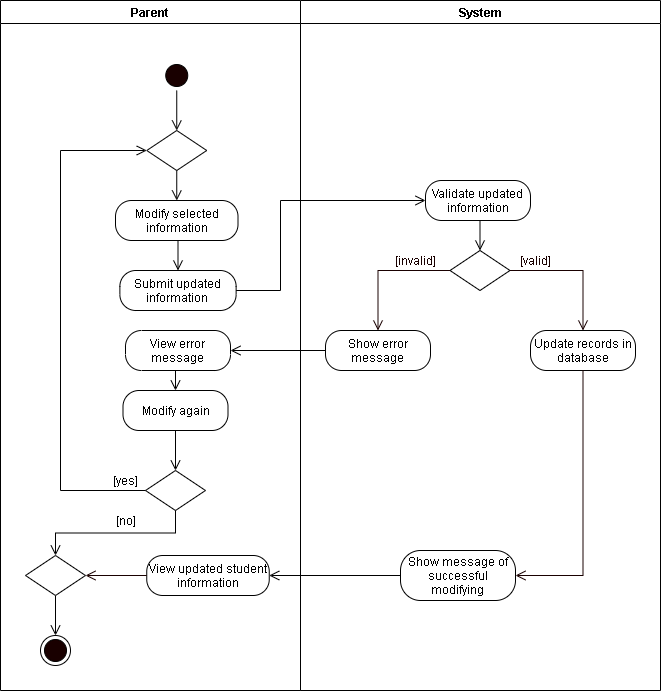

The diagram above was exported from draw.io. Its source (the exported page's mxGraphModel, read from the mxfile embedded in the PNG):
<mxGraphModel dx="926" dy="626" grid="1" gridSize="10" guides="1" tooltips="1" connect="1" arrows="1" fold="1" page="1" pageScale="1" pageWidth="850" pageHeight="1100" math="0" shadow="0">
  <root>
    <mxCell id="cjMwbqanJNs3DB5WI-55-0" />
    <mxCell id="cjMwbqanJNs3DB5WI-55-1" parent="cjMwbqanJNs3DB5WI-55-0" />
    <mxCell id="GO2CmR3FlK-960CNZnJA-0" value="Parent" style="swimlane;startSize=23;" parent="cjMwbqanJNs3DB5WI-55-1" vertex="1">
      <mxGeometry x="40" y="10" width="300" height="690" as="geometry" />
    </mxCell>
    <mxCell id="bK_wkTHWmX31GMovUdaZ-0" value="View error message" style="rounded=1;whiteSpace=wrap;html=1;arcSize=40;" parent="GO2CmR3FlK-960CNZnJA-0" vertex="1">
      <mxGeometry x="125.01000000000005" y="330" width="105" height="40" as="geometry" />
    </mxCell>
    <mxCell id="GO2CmR3FlK-960CNZnJA-6" value="Submit updated information" style="rounded=1;whiteSpace=wrap;html=1;arcSize=40;" parent="GO2CmR3FlK-960CNZnJA-0" vertex="1">
      <mxGeometry x="119.38000000000005" y="270" width="116.25" height="40" as="geometry" />
    </mxCell>
    <mxCell id="GO2CmR3FlK-960CNZnJA-5" value="Modify selected information" style="rounded=1;whiteSpace=wrap;html=1;arcSize=40;" parent="GO2CmR3FlK-960CNZnJA-0" vertex="1">
      <mxGeometry x="115.00000000000006" y="200" width="122.5" height="40" as="geometry" />
    </mxCell>
    <mxCell id="GO2CmR3FlK-960CNZnJA-7" style="edgeStyle=orthogonalEdgeStyle;rounded=0;orthogonalLoop=1;jettySize=auto;html=1;exitX=0.5;exitY=1;exitDx=0;exitDy=0;entryX=0.5;entryY=0;entryDx=0;entryDy=0;endArrow=open;endFill=0;endSize=8;" parent="GO2CmR3FlK-960CNZnJA-0" source="GO2CmR3FlK-960CNZnJA-8" target="GO2CmR3FlK-960CNZnJA-5" edge="1">
      <mxGeometry relative="1" as="geometry" />
    </mxCell>
    <mxCell id="GO2CmR3FlK-960CNZnJA-8" value="" style="rhombus;whiteSpace=wrap;html=1;" parent="GO2CmR3FlK-960CNZnJA-0" vertex="1">
      <mxGeometry x="146.25000000000006" y="130" width="60" height="40" as="geometry" />
    </mxCell>
    <mxCell id="GO2CmR3FlK-960CNZnJA-4" style="edgeStyle=orthogonalEdgeStyle;rounded=0;orthogonalLoop=1;jettySize=auto;html=1;exitX=0.5;exitY=1;exitDx=0;exitDy=0;entryX=0.5;entryY=0;entryDx=0;entryDy=0;endArrow=open;endFill=0;endSize=8;" parent="GO2CmR3FlK-960CNZnJA-0" source="GO2CmR3FlK-960CNZnJA-5" target="GO2CmR3FlK-960CNZnJA-6" edge="1">
      <mxGeometry relative="1" as="geometry" />
    </mxCell>
    <mxCell id="IKw56Akc8mpqwg8puZZx-1" style="edgeStyle=orthogonalEdgeStyle;rounded=0;orthogonalLoop=1;jettySize=auto;html=1;exitX=0.5;exitY=1;exitDx=0;exitDy=0;entryX=0.5;entryY=0;entryDx=0;entryDy=0;endArrow=open;endFill=0;endSize=8;" parent="GO2CmR3FlK-960CNZnJA-0" source="Zh4IcyaTmMGmsQPlGPWX-6" target="GO2CmR3FlK-960CNZnJA-10" edge="1">
      <mxGeometry relative="1" as="geometry" />
    </mxCell>
    <mxCell id="Zh4IcyaTmMGmsQPlGPWX-6" value="" style="rhombus;whiteSpace=wrap;html=1;" parent="GO2CmR3FlK-960CNZnJA-0" vertex="1">
      <mxGeometry x="25.000000000000057" y="555" width="60" height="40" as="geometry" />
    </mxCell>
    <mxCell id="GO2CmR3FlK-960CNZnJA-10" value="" style="ellipse;html=1;shape=endState;fillColor=#190000;" parent="GO2CmR3FlK-960CNZnJA-0" vertex="1">
      <mxGeometry x="40.00000000000006" y="635" width="30" height="30" as="geometry" />
    </mxCell>
    <mxCell id="GO2CmR3FlK-960CNZnJA-9" value="View updated student information" style="rounded=1;whiteSpace=wrap;html=1;arcSize=40;" parent="GO2CmR3FlK-960CNZnJA-0" vertex="1">
      <mxGeometry x="146.25000000000006" y="555" width="122.5" height="40" as="geometry" />
    </mxCell>
    <mxCell id="GO2CmR3FlK-960CNZnJA-11" style="edgeStyle=orthogonalEdgeStyle;rounded=0;orthogonalLoop=1;jettySize=auto;html=1;exitX=0;exitY=0.5;exitDx=0;exitDy=0;fontColor=#FFFFFF;endArrow=open;endFill=0;endSize=8;strokeColor=#190000;entryX=1;entryY=0.5;entryDx=0;entryDy=0;" parent="GO2CmR3FlK-960CNZnJA-0" source="GO2CmR3FlK-960CNZnJA-9" target="Zh4IcyaTmMGmsQPlGPWX-6" edge="1">
      <mxGeometry relative="1" as="geometry">
        <mxPoint x="175.75000000000006" y="570" as="targetPoint" />
      </mxGeometry>
    </mxCell>
    <mxCell id="jSBEmGEqxGN6ot_zU2Rv-2" value="" style="ellipse;html=1;shape=startState;fillColor=#190000;" parent="GO2CmR3FlK-960CNZnJA-0" vertex="1">
      <mxGeometry x="161.25" y="60" width="30" height="30" as="geometry" />
    </mxCell>
    <mxCell id="jSBEmGEqxGN6ot_zU2Rv-1" style="edgeStyle=orthogonalEdgeStyle;rounded=0;orthogonalLoop=1;jettySize=auto;html=1;exitX=0.5;exitY=1;exitDx=0;exitDy=0;entryX=0.5;entryY=0;entryDx=0;entryDy=0;endArrow=open;endFill=0;endSize=8;" parent="GO2CmR3FlK-960CNZnJA-0" source="jSBEmGEqxGN6ot_zU2Rv-2" target="GO2CmR3FlK-960CNZnJA-8" edge="1">
      <mxGeometry relative="1" as="geometry">
        <mxPoint x="153.06500000000005" y="115" as="targetPoint" />
      </mxGeometry>
    </mxCell>
    <mxCell id="Ao27dH_M5laCva-YXPS6-0" value="Modify again" style="rounded=1;whiteSpace=wrap;html=1;arcSize=40;" parent="GO2CmR3FlK-960CNZnJA-0" vertex="1">
      <mxGeometry x="122.50000000000006" y="390" width="105" height="40" as="geometry" />
    </mxCell>
    <mxCell id="Ao27dH_M5laCva-YXPS6-2" style="edgeStyle=orthogonalEdgeStyle;rounded=0;orthogonalLoop=1;jettySize=auto;html=1;exitX=0.5;exitY=1;exitDx=0;exitDy=0;endArrow=open;endFill=0;endSize=8;entryX=0.5;entryY=0;entryDx=0;entryDy=0;" parent="GO2CmR3FlK-960CNZnJA-0" source="bK_wkTHWmX31GMovUdaZ-0" target="Ao27dH_M5laCva-YXPS6-0" edge="1">
      <mxGeometry relative="1" as="geometry" />
    </mxCell>
    <mxCell id="Zh4IcyaTmMGmsQPlGPWX-0" value="" style="rhombus;whiteSpace=wrap;html=1;" parent="GO2CmR3FlK-960CNZnJA-0" vertex="1">
      <mxGeometry x="145.00000000000006" y="470" width="60" height="40" as="geometry" />
    </mxCell>
    <mxCell id="RZ_OO6fjElILJ9unezXf-0" value="[yes]" style="text;html=1;align=center;verticalAlign=middle;resizable=0;points=[];autosize=1;strokeColor=none;" parent="GO2CmR3FlK-960CNZnJA-0" vertex="1">
      <mxGeometry x="105.00000000000006" y="470" width="40" height="20" as="geometry" />
    </mxCell>
    <mxCell id="RZ_OO6fjElILJ9unezXf-1" value="[no]" style="text;html=1;align=center;verticalAlign=middle;resizable=0;points=[];autosize=1;strokeColor=none;" parent="GO2CmR3FlK-960CNZnJA-0" vertex="1">
      <mxGeometry x="105.00000000000006" y="510" width="40" height="20" as="geometry" />
    </mxCell>
    <mxCell id="Ao27dH_M5laCva-YXPS6-4" style="edgeStyle=orthogonalEdgeStyle;rounded=0;orthogonalLoop=1;jettySize=auto;html=1;exitX=0.5;exitY=1;exitDx=0;exitDy=0;entryX=0.5;entryY=0;entryDx=0;entryDy=0;endArrow=open;endFill=0;endSize=8;" parent="GO2CmR3FlK-960CNZnJA-0" source="Zh4IcyaTmMGmsQPlGPWX-0" target="Zh4IcyaTmMGmsQPlGPWX-6" edge="1">
      <mxGeometry relative="1" as="geometry" />
    </mxCell>
    <mxCell id="Ao27dH_M5laCva-YXPS6-5" style="edgeStyle=orthogonalEdgeStyle;rounded=0;orthogonalLoop=1;jettySize=auto;html=1;exitX=0;exitY=0.5;exitDx=0;exitDy=0;entryX=0;entryY=0.5;entryDx=0;entryDy=0;endArrow=open;endFill=0;endSize=8;" parent="GO2CmR3FlK-960CNZnJA-0" source="Zh4IcyaTmMGmsQPlGPWX-0" target="GO2CmR3FlK-960CNZnJA-8" edge="1">
      <mxGeometry relative="1" as="geometry">
        <Array as="points">
          <mxPoint x="60" y="490" />
          <mxPoint x="60" y="150" />
        </Array>
      </mxGeometry>
    </mxCell>
    <mxCell id="Ao27dH_M5laCva-YXPS6-3" style="edgeStyle=orthogonalEdgeStyle;rounded=0;orthogonalLoop=1;jettySize=auto;html=1;exitX=0.5;exitY=1;exitDx=0;exitDy=0;entryX=0.5;entryY=0;entryDx=0;entryDy=0;endArrow=open;endFill=0;endSize=8;" parent="GO2CmR3FlK-960CNZnJA-0" source="Ao27dH_M5laCva-YXPS6-0" target="Zh4IcyaTmMGmsQPlGPWX-0" edge="1">
      <mxGeometry relative="1" as="geometry" />
    </mxCell>
    <mxCell id="GO2CmR3FlK-960CNZnJA-14" value="System" style="swimlane;" parent="cjMwbqanJNs3DB5WI-55-1" vertex="1">
      <mxGeometry x="340" y="10" width="360" height="690" as="geometry" />
    </mxCell>
    <mxCell id="GO2CmR3FlK-960CNZnJA-15" value="Validate updated information" style="rounded=1;whiteSpace=wrap;html=1;arcSize=40;" parent="GO2CmR3FlK-960CNZnJA-14" vertex="1">
      <mxGeometry x="125.00000000000006" y="180" width="105" height="40" as="geometry" />
    </mxCell>
    <mxCell id="GO2CmR3FlK-960CNZnJA-16" value="" style="rhombus;whiteSpace=wrap;html=1;" parent="GO2CmR3FlK-960CNZnJA-14" vertex="1">
      <mxGeometry x="149.50000000000006" y="250" width="60" height="40" as="geometry" />
    </mxCell>
    <mxCell id="GO2CmR3FlK-960CNZnJA-17" style="edgeStyle=orthogonalEdgeStyle;rounded=0;orthogonalLoop=1;jettySize=auto;html=1;exitX=0.5;exitY=1;exitDx=0;exitDy=0;entryX=0.5;entryY=0;entryDx=0;entryDy=0;endArrow=open;endFill=0;endSize=8;" parent="GO2CmR3FlK-960CNZnJA-14" source="GO2CmR3FlK-960CNZnJA-15" target="GO2CmR3FlK-960CNZnJA-16" edge="1">
      <mxGeometry relative="1" as="geometry" />
    </mxCell>
    <mxCell id="GO2CmR3FlK-960CNZnJA-18" value="&lt;font color=&quot;#190000&quot;&gt;[valid]&lt;/font&gt;" style="text;html=1;align=center;verticalAlign=middle;resizable=0;points=[];autosize=1;strokeColor=none;fontColor=#FFFFFF;" parent="GO2CmR3FlK-960CNZnJA-14" vertex="1">
      <mxGeometry x="209.50000000000006" y="250" width="50" height="20" as="geometry" />
    </mxCell>
    <mxCell id="GO2CmR3FlK-960CNZnJA-19" value="&lt;font color=&quot;#190000&quot;&gt;[invalid]&lt;/font&gt;" style="text;html=1;align=center;verticalAlign=middle;resizable=0;points=[];autosize=1;strokeColor=none;fontColor=#FFFFFF;" parent="GO2CmR3FlK-960CNZnJA-14" vertex="1">
      <mxGeometry x="85.00000000000004" y="250" width="60" height="20" as="geometry" />
    </mxCell>
    <mxCell id="GO2CmR3FlK-960CNZnJA-20" value="Show error message" style="rounded=1;whiteSpace=wrap;html=1;arcSize=40;" parent="GO2CmR3FlK-960CNZnJA-14" vertex="1">
      <mxGeometry x="25.000000000000043" y="330" width="105" height="40" as="geometry" />
    </mxCell>
    <mxCell id="GO2CmR3FlK-960CNZnJA-22" value="Update records in database" style="rounded=1;whiteSpace=wrap;html=1;arcSize=40;" parent="GO2CmR3FlK-960CNZnJA-14" vertex="1">
      <mxGeometry x="230.00000000000006" y="330" width="105" height="40" as="geometry" />
    </mxCell>
    <mxCell id="GO2CmR3FlK-960CNZnJA-23" style="edgeStyle=orthogonalEdgeStyle;rounded=0;orthogonalLoop=1;jettySize=auto;html=1;exitX=0;exitY=0.5;exitDx=0;exitDy=0;fontColor=#FFFFFF;endArrow=open;endFill=0;endSize=8;strokeColor=#190000;entryX=0.5;entryY=0;entryDx=0;entryDy=0;" parent="GO2CmR3FlK-960CNZnJA-14" source="GO2CmR3FlK-960CNZnJA-16" target="GO2CmR3FlK-960CNZnJA-20" edge="1">
      <mxGeometry relative="1" as="geometry">
        <mxPoint x="75.00000000000004" y="310" as="targetPoint" />
      </mxGeometry>
    </mxCell>
    <mxCell id="GO2CmR3FlK-960CNZnJA-24" style="edgeStyle=orthogonalEdgeStyle;rounded=0;orthogonalLoop=1;jettySize=auto;html=1;exitX=1;exitY=0.5;exitDx=0;exitDy=0;fontColor=#FFFFFF;endArrow=open;endFill=0;endSize=8;strokeColor=#190000;entryX=0.5;entryY=0;entryDx=0;entryDy=0;" parent="GO2CmR3FlK-960CNZnJA-14" source="GO2CmR3FlK-960CNZnJA-16" target="GO2CmR3FlK-960CNZnJA-22" edge="1">
      <mxGeometry relative="1" as="geometry">
        <mxPoint x="275.00000000000006" y="310" as="targetPoint" />
      </mxGeometry>
    </mxCell>
    <mxCell id="GO2CmR3FlK-960CNZnJA-25" value="Show message of successful modifying" style="rounded=1;whiteSpace=wrap;html=1;arcSize=40;" parent="GO2CmR3FlK-960CNZnJA-14" vertex="1">
      <mxGeometry x="100.00000000000006" y="550" width="115" height="50" as="geometry" />
    </mxCell>
    <mxCell id="GO2CmR3FlK-960CNZnJA-21" style="edgeStyle=orthogonalEdgeStyle;rounded=0;orthogonalLoop=1;jettySize=auto;html=1;exitX=0.5;exitY=1;exitDx=0;exitDy=0;entryX=1;entryY=0.5;entryDx=0;entryDy=0;fontColor=#FFFFFF;endArrow=open;endFill=0;endSize=8;strokeColor=#190000;" parent="GO2CmR3FlK-960CNZnJA-14" source="GO2CmR3FlK-960CNZnJA-22" target="GO2CmR3FlK-960CNZnJA-25" edge="1">
      <mxGeometry relative="1" as="geometry" />
    </mxCell>
    <mxCell id="bK_wkTHWmX31GMovUdaZ-1" style="edgeStyle=orthogonalEdgeStyle;rounded=0;orthogonalLoop=1;jettySize=auto;html=1;exitX=0;exitY=0.5;exitDx=0;exitDy=0;entryX=1;entryY=0.5;entryDx=0;entryDy=0;endArrow=open;endFill=0;endSize=8;" parent="cjMwbqanJNs3DB5WI-55-1" source="GO2CmR3FlK-960CNZnJA-20" target="bK_wkTHWmX31GMovUdaZ-0" edge="1">
      <mxGeometry relative="1" as="geometry" />
    </mxCell>
    <mxCell id="GO2CmR3FlK-960CNZnJA-29" style="edgeStyle=orthogonalEdgeStyle;rounded=0;orthogonalLoop=1;jettySize=auto;html=1;exitX=1;exitY=0.5;exitDx=0;exitDy=0;entryX=0;entryY=0.5;entryDx=0;entryDy=0;endArrow=open;endFill=0;endSize=8;" parent="cjMwbqanJNs3DB5WI-55-1" source="GO2CmR3FlK-960CNZnJA-6" target="GO2CmR3FlK-960CNZnJA-15" edge="1">
      <mxGeometry relative="1" as="geometry">
        <Array as="points">
          <mxPoint x="320" y="300" />
          <mxPoint x="320" y="210" />
        </Array>
      </mxGeometry>
    </mxCell>
    <mxCell id="GO2CmR3FlK-960CNZnJA-31" style="edgeStyle=orthogonalEdgeStyle;rounded=0;orthogonalLoop=1;jettySize=auto;html=1;exitX=0;exitY=0.5;exitDx=0;exitDy=0;endArrow=open;endFill=0;endSize=8;entryX=1;entryY=0.5;entryDx=0;entryDy=0;" parent="cjMwbqanJNs3DB5WI-55-1" source="GO2CmR3FlK-960CNZnJA-25" target="GO2CmR3FlK-960CNZnJA-9" edge="1">
      <mxGeometry relative="1" as="geometry">
        <mxPoint x="300.00000000000006" y="500" as="targetPoint" />
      </mxGeometry>
    </mxCell>
  </root>
</mxGraphModel>